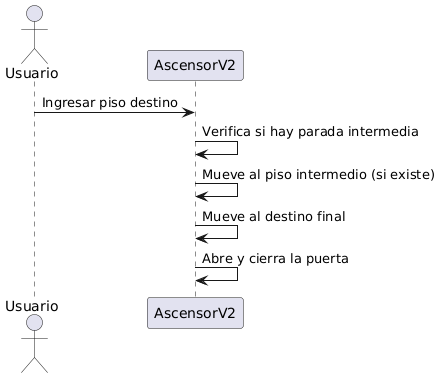

The diagram above was rendered by PlantUML. Its source (embedded in the PNG):
@startuml
actor Usuario
participant "AscensorV2" as Ascensor

Usuario -> Ascensor : Ingresar piso destino
Ascensor -> Ascensor : Verifica si hay parada intermedia
Ascensor -> Ascensor : Mueve al piso intermedio (si existe)
Ascensor -> Ascensor : Mueve al destino final
Ascensor -> Ascensor : Abre y cierra la puerta
@enduml